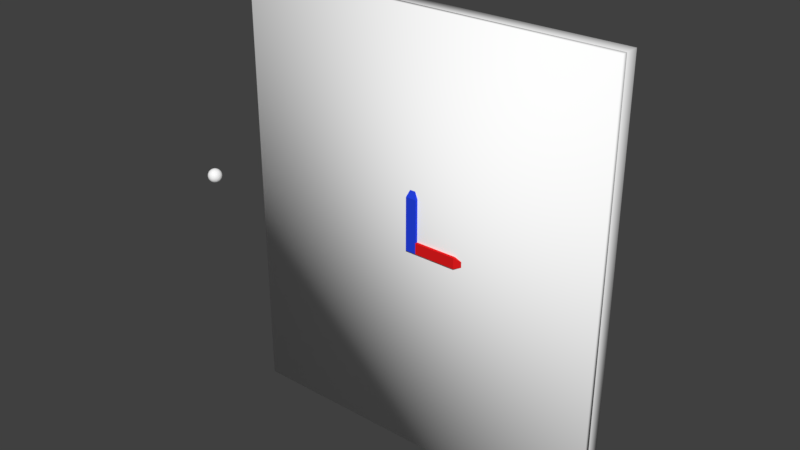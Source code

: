# Source: level_mesh.blend  (saved by Blender 2.79.0; exported with 4.5.12 LTS)
import bpy
from mathutils import Matrix  # noqa: F401  (used for matrix-valued properties, if any)

bpy.ops.wm.read_factory_settings(use_empty=True)
scene = bpy.context.scene
scene.name = 'Scene'

# ---- collections
col_collection_1 = bpy.data.collections.new('Collection 1'); scene.collection.children.link(col_collection_1)

# ---- materials (node trees are filled in below, after node groups)
mat_material_001 = bpy.data.materials.new('Material.001')
mat_material_001.alpha_threshold = 0.0
mat_material_001.use_transparent_shadow = False
mat_material_001.diffuse_color = (0.01452, 0.8, 0.04292, 1.0)
mat_material_001.roughness = 0.5
mat_material_002 = bpy.data.materials.new('Material.002')
mat_material_002.alpha_threshold = 0.0
mat_material_002.use_transparent_shadow = False
mat_material_002.diffuse_color = (0.8, 0.01274, 0.01358, 1.0)
mat_material_002.roughness = 0.5
mat_material_003 = bpy.data.materials.new('Material.003')
mat_material_003.alpha_threshold = 0.0
mat_material_003.use_transparent_shadow = False
mat_material_003.diffuse_color = (0.01929, 0.05748, 0.8, 1.0)
mat_material_003.roughness = 0.5
mat_material = bpy.data.materials.new('Material')
mat_material.alpha_threshold = 0.0
mat_material.use_transparent_shadow = False
mat_material.diffuse_color = (1.0, 1.0, 1.0, 1.0)
mat_material.roughness = 0.5
mat_material.specular_intensity = 0.0

# ---- material node trees

# ---- world
world_world = bpy.data.worlds.new('World'); scene.world = world_world
world_world.color = (0.05088, 0.05088, 0.05088)
world_world.use_sun_shadow = False
world_world.sun_shadow_jitter_overblur = 0.0
world_world.cycles.sampling_method = 'MANUAL'

# ---- meshes
me_cube_001 = bpy.data.meshes.new('Cube.001')
me_cube_001.from_pydata([(-0.03849, -0.03849, -0.03849), (-0.03849, -0.03849, 0.03849), (-0.03849, 0.03849, -0.03849), (-0.03849, 0.03849, 0.03849), (0.03849, -0.03849, -0.03849), (0.03849, -0.03849, 0.03849), (0.03849, 0.03849, -0.03849), (0.03849, 0.03849, 0.03849), (-0.03849, -0.03849, 0.3385), (-0.03849, 0.03849, 0.3385), (0.03849, 0.03849, 0.3385), (0.03849, -0.03849, 0.3385), (-0.03849, 0.3385, 0.03849), (-0.03849, 0.3385, -0.03849), (0.03849, 0.3385, -0.03849), (0.03849, 0.3385, 0.03849), (0.3385, 0.03849, 0.03849), (0.3385, 0.03849, -0.03849), (0.3385, -0.03849, -0.03849), (0.3385, -0.03849, 0.03849), (0.0, 0.0, 0.4385), (0.0, 0.4385, 0.0), (0.4385, 0.0, 0.0), (0.03849, 0.03849, -0.03849), (-0.03849, 0.03849, -0.03849), (-0.03849, 0.03849, 0.03849), (0.03849, 0.03849, -0.03849), (0.03849, 0.03849, 0.03849), (0.03849, 0.03849, 0.03849), (0.03849, -0.03849, -0.03849), (0.03849, -0.03849, 0.03849)], [], [(0, 1, 25, 24), (3, 27, 15, 12), (28, 30, 19, 16), (29, 5, 1, 0), (24, 23, 29, 0), (7, 25, 9, 10), (11, 10, 20), (5, 7, 10, 11), (25, 1, 8, 9), (1, 5, 11, 8), (15, 14, 21), (2, 3, 12, 13), (27, 26, 14, 15), (26, 2, 13, 14), (16, 19, 22), (6, 28, 16, 17), (30, 4, 18, 19), (4, 6, 17, 18), (14, 13, 21), (9, 8, 20), (8, 11, 20), (10, 9, 20), (17, 16, 22), (12, 15, 21), (13, 12, 21), (19, 18, 22), (18, 17, 22)])
me_cube_001.polygons.foreach_set('material_index', [2, 0, 1, 2, 2, 2, 2, 2, 2, 2, 0, 0, 0, 0, 1, 1, 1, 1, 0, 2, 2, 2, 1, 0, 0, 1, 1])
me_cube_001.materials.append(mat_material_001)
me_cube_001.materials.append(mat_material_002)
me_cube_001.materials.append(mat_material_003)
me_cube_001.use_remesh_preserve_volume = False
me_cube_001.use_remesh_preserve_attributes = False
me_cube_001.use_mirror_vertex_groups = False
me_cube_001.update()
me_cube_012 = bpy.data.meshes.new('Cube.012')
me_cube_012.from_pydata([(1.324, 0.1109, -1.461), (1.324, 0.1109, -1.126), (1.341, 0.09347, -1.461), (1.341, 0.09347, -1.126), (1.348, 0.0696, -1.461), (1.348, 0.0696, -1.126), (1.341, 0.04573, -1.461), (1.341, 0.04573, -1.126), (1.324, 0.02826, -1.461), (1.324, 0.02826, -1.126), (1.3, 0.02187, -1.461), (1.3, 0.02187, -1.126), (1.276, 0.02826, -1.461), (1.276, 0.02826, -1.126), (1.259, 0.04573, -1.461), (1.259, 0.04573, -1.126), (1.252, 0.0696, -1.461), (1.252, 0.0696, -1.126), (1.259, 0.09347, -1.461), (1.259, 0.09347, -1.126), (1.276, 0.1109, -1.461), (1.276, 0.1109, -1.126), (1.3, 0.1173, -1.461), (1.3, 0.1173, -1.126), (1.35, 0.02, -1.553), (1.35, 0.02, -1.449), (-1.35, 0.02, -1.553), (-1.35, 0.02, -1.449), (1.35, 0.1148, -1.553), (1.35, 0.1148, -1.449), (-1.35, 0.1148, -1.449), (-1.35, 0.1148, -1.553), (-1.3, 0.1173, -1.126), (-1.3, 0.1173, -1.461), (-1.324, 0.1109, -1.126), (-1.324, 0.1109, -1.461), (-1.341, 0.09347, -1.126), (-1.341, 0.09347, -1.461), (-1.348, 0.0696, -1.126), (-1.348, 0.0696, -1.461), (-1.341, 0.04573, -1.126), (-1.341, 0.04573, -1.461), (-1.324, 0.02826, -1.126), (-1.324, 0.02826, -1.461), (-1.3, 0.02187, -1.126), (-1.3, 0.02187, -1.461), (-1.276, 0.02826, -1.126), (-1.276, 0.02826, -1.461), (-1.259, 0.04573, -1.126), (-1.259, 0.04573, -1.461), (-1.252, 0.0696, -1.126), (-1.252, 0.0696, -1.461), (-1.259, 0.09347, -1.126), (-1.259, 0.09347, -1.461), (-1.276, 0.1109, -1.126), (-1.276, 0.1109, -1.461), (1.35, 0.02, -1.146), (1.35, 0.02, 1.55), (-1.35, 0.02, -1.146), (-1.35, 0.02, 1.55), (1.25, 0.02, -1.146), (1.25, 0.02, 1.45), (-1.25, 0.02, 1.45), (-1.25, 0.02, -1.146), (1.25, 0.12, -1.146), (1.25, 0.12, 1.45), (-1.25, 0.12, 1.45), (-1.25, 0.12, -1.146), (1.35, 0.12, -1.146), (1.35, 0.12, 1.55), (-1.35, 0.12, 1.55), (-1.35, 0.12, -1.146), (1.35, -0.02, -1.55), (1.35, 0.02, -1.55), (1.35, -0.02, 1.55), (1.35, 0.02, 1.55), (-1.35, -0.02, -1.55), (-1.35, 0.02, -1.55), (-1.35, -0.02, 1.55), (-1.35, 0.02, 1.55)], [], [(5, 4, 2, 3), (7, 6, 4, 5), (9, 8, 6, 7), (11, 10, 8, 9), (13, 12, 10, 11), (15, 14, 12, 13), (17, 16, 14, 15), (19, 18, 16, 17), (21, 20, 18, 19), (3, 2, 0, 1), (23, 22, 20, 21), (1, 0, 22, 23), (27, 26, 24, 25), (27, 25, 29, 30), (24, 26, 31, 28), (26, 27, 30, 31), (25, 24, 28, 29), (30, 29, 28, 31), (32, 33, 35, 34), (34, 35, 37, 36), (36, 37, 39, 38), (38, 39, 41, 40), (40, 41, 43, 42), (42, 43, 45, 44), (44, 45, 47, 46), (46, 47, 49, 48), (48, 49, 51, 50), (50, 51, 53, 52), (35, 33, 55, 53, 51, 49, 47, 45, 43, 41, 39, 37), (52, 53, 55, 54), (54, 55, 33, 32), (58, 59, 70, 71), (61, 62, 66, 65), (64, 65, 69, 68), (65, 66, 70, 69), (66, 67, 71, 70), (57, 56, 68, 69), (62, 63, 67, 66), (60, 61, 65, 64), (59, 57, 69, 70), (72, 73, 75, 74), (74, 75, 79, 78), (78, 79, 77, 76), (76, 77, 73, 72), (74, 78, 76, 72), (79, 75, 73, 77)])
me_cube_012.polygons.foreach_set('use_smooth', [True] * 46)
_uv = me_cube_012.uv_layers.new(name='UVMap')
_uv.uv.foreach_set('vector', [0.5644, 0.1251, 0.0001373, 0.1251, 0.0001373, 0.08342, 0.5644, 0.08343, 0.5644, 0.1667, 0.0001373, 0.1667, 0.0001373, 0.1251, 0.5644, 0.1251, 0.5644, 0.2084, 0.0001373, 0.2084, 0.0001373, 0.1667, 0.5644, 0.1667, 0.5644, 0.25, 0.0001373, 0.25, 0.0001373, 0.2084, 0.5644, 0.2084, 0.5644, 0.2916, 0.0001373, 0.2916, 0.0001373, 0.25, 0.5644, 0.25, 0.5644, 0.3333, 0.0001373, 0.3333, 0.0001373, 0.2916, 0.5644, 0.2916, 0.5644, 0.3749, 0.0001373, 0.3749, 0.0001373, 0.3333, 0.5644, 0.3333, 0.5644, 0.4166, 0.0001373, 0.4166, 0.0001373, 0.3749, 0.5644, 0.3749, 0.5644, 0.4582, 0.0001375, 0.4582, 0.0001373, 0.4166, 0.5644, 0.4166, 0.5644, 0.08343, 0.0001373, 0.08342, 0.0001375, 0.04178, 0.5644, 0.04178, 0.5644, 0.4999, 0.0001375, 0.4999, 0.0001375, 0.4582, 0.5644, 0.4582, 0.5644, 0.04178, 0.0001375, 0.04178, 0.0001375, 0.0001373, 0.5644, 0.000138, 0.0, 0.0, 0.0, 0.0, 0.0, 0.0, 0.0, 0.0, 0.0, 0.0, 0.0, 0.0, 0.0, 0.0, 0.0, 0.0, 0.0, 0.0, 0.0, 0.0, 0.0, 0.0, 0.0, 0.0, 0.0, 0.0, 0.0, 0.0, 0.0, 0.0, 0.0, 0.0, 0.0, 0.0, 0.0, 0.0, 0.0, 0.0, 0.0, 0.0, 0.0, 0.0, 0.0, 0.0, 0.0, 0.0, 0.0, 0.0, 0.5644, 0.4999, 0.0001375, 0.4999, 0.0001375, 0.4582, 0.5644, 0.4582, 0.5644, 0.4582, 0.0001375, 0.4582, 0.0001373, 0.4166, 0.5644, 0.4166, 0.5644, 0.4166, 0.0001373, 0.4166, 0.0001373, 0.3749, 0.5644, 0.3749, 0.5644, 0.3749, 0.0001373, 0.3749, 0.0001373, 0.3333, 0.5644, 0.3333, 0.5644, 0.3333, 0.0001373, 0.3333, 0.0001373, 0.2916, 0.5644, 0.2916, 0.5644, 0.2916, 0.0001373, 0.2916, 0.0001373, 0.25, 0.5644, 0.25, 0.5644, 0.25, 0.0001373, 0.25, 0.0001373, 0.2084, 0.5644, 0.2084, 0.5644, 0.2084, 0.0001373, 0.2084, 0.0001373, 0.1667, 0.5644, 0.1667, 0.5644, 0.1667, 0.0001373, 0.1667, 0.0001373, 0.1251, 0.5644, 0.1251, 0.5644, 0.1251, 0.0001373, 0.1251, 0.0001373, 0.08342, 0.5644, 0.08343, 0.6632, 0.3112, 0.6215, 0.3112, 0.5855, 0.2904, 0.5647, 0.2544, 0.5647, 0.2127, 0.5855, 0.1767, 0.6215, 0.1558, 0.6632, 0.1558, 0.6993, 0.1767, 0.7201, 0.2127, 0.7201, 0.2544, 0.6993, 0.2904, 0.5644, 0.08343, 0.0001373, 0.08342, 0.0001375, 0.04178, 0.5644, 0.04178, 0.5644, 0.04178, 0.0001375, 0.04178, 0.0001375, 0.0001373, 0.5644, 0.000138, 9.993e-05, 0.1114, 0.9985, 0.1114, 0.9985, 0.1484, 9.993e-05, 0.1484, 0.03713, 9.993e-05, 0.9629, 0.0001001, 0.9629, 0.03713, 0.03713, 0.03713, 9.993e-05, 0.2597, 0.9615, 0.2597, 0.9985, 0.2967, 0.0001, 0.2967, 0.03713, 0.03713, 0.9629, 0.03713, 0.9999, 0.07416, 9.993e-05, 0.07416, 0.9615, 0.1854, 0.0001001, 0.1855, 9.993e-05, 0.1484, 0.9985, 0.1484, 0.9985, 0.3338, 0.0001001, 0.3338, 0.0001, 0.2967, 0.9985, 0.2967, 0.9615, 0.2225, 0.0001002, 0.2225, 0.0001001, 0.1855, 0.9615, 0.1854, 9.993e-05, 0.2227, 0.9615, 0.2227, 0.9615, 0.2597, 9.993e-05, 0.2597, 0.9999, 0.1112, 9.993e-05, 0.1112, 9.993e-05, 0.07416, 0.9999, 0.07416, 0.0, 0.0, 0.0, 0.0, 0.0, 0.0, 0.0, 0.0, 0.0, 0.0, 0.0, 0.0, 0.0, 0.0, 0.0, 0.0, 0.0, 0.0, 0.0, 0.0, 0.0, 0.0, 0.0, 0.0, 0.0, 0.0, 0.0, 0.0, 0.0, 0.0, 0.0, 0.0, 0.0, 0.0, 0.0, 0.0, 0.0, 0.0, 0.0, 0.0, 0.0, 0.0, 0.0, 0.0, 0.0, 0.0, 0.0, 0.0])
me_cube_012.materials.append(mat_material)
me_cube_012.use_remesh_preserve_volume = False
me_cube_012.use_remesh_preserve_attributes = False
me_cube_012.use_mirror_vertex_groups = False
me_cube_012.update()
me_ball = bpy.data.meshes.new('ball')
me_ball.from_pydata([(1.192e-07, 1.49e-08, -0.05318), (-0.03848, 0.02796, -0.02378), (0.0147, 0.04524, -0.02378), (0.04757, 3.04e-08, -0.02378), (0.0147, -0.04524, -0.02378), (-0.03848, -0.02796, -0.02378), (-0.0147, 0.04524, 0.02378), (0.03848, 0.02796, 0.02378), (0.03848, -0.02796, 0.02378), (-0.0147, -0.04524, 0.02378), (-0.04757, -5.985e-10, 0.02378), (1.192e-07, 1.49e-08, 0.05318), (0.01236, 0.03804, -0.03466), (0.008572, 0.02638, -0.04489), (0.004052, 0.01247, -0.05127), (-0.01061, 0.007708, -0.05127), (-0.02244, 0.01631, -0.04489), (-0.03236, 0.02351, -0.03466), (-0.0283, 0.03598, -0.02655), (-0.01387, 0.04269, -0.02774), (0.001749, 0.04574, -0.02655), (-0.04296, -0.0158, -0.02655), (-0.04489, 2.757e-10, -0.02774), (-0.04296, 0.0158, -0.02655), (-0.01061, -0.007708, -0.05127), (-0.02244, -0.01631, -0.04489), (-0.03236, -0.02351, -0.03466), (0.03999, 2.793e-08, -0.03466), (0.02774, 3.884e-08, -0.04489), (0.01311, 2.662e-08, -0.05127), (0.02547, 0.03804, -0.02655), (0.03631, 0.02638, -0.02774), (0.04405, 0.01247, -0.02655), (0.01236, -0.03804, -0.03466), (0.008572, -0.02638, -0.04489), (0.004052, -0.01247, -0.05127), (0.04405, -0.01247, -0.02655), (0.03631, -0.02638, -0.02774), (0.02547, -0.03804, -0.02655), (0.001749, -0.04574, -0.02655), (-0.01387, -0.04269, -0.02774), (-0.0283, -0.03598, -0.02655), (-0.0506, 0.007708, 0.01344), (-0.05018, 0.01631, 0.0), (-0.04547, 0.02351, -0.01344), (-0.04547, -0.02351, -0.01344), (-0.05018, -0.01631, 0.0), (-0.0506, -0.007708, 0.01344), (-0.008306, 0.05051, 0.01344), (1.02e-07, 0.05277, 0.0), (0.008306, 0.05051, -0.01344), (-0.03641, 0.03598, -0.01344), (-0.03102, 0.04269, 0.0), (-0.02297, 0.04574, 0.01344), (0.04547, 0.02351, 0.01344), (0.05018, 0.01631, 0.0), (0.0506, 0.007708, -0.01344), (0.02297, 0.04574, -0.01344), (0.03102, 0.04269, 0.0), (0.03641, 0.03598, 0.01344), (0.03641, -0.03598, 0.01344), (0.03102, -0.04269, 0.0), (0.02297, -0.04574, -0.01344), (0.0506, -0.007708, -0.01344), (0.05018, -0.01631, 0.0), (0.04547, -0.02351, 0.01344), (-0.02297, -0.04574, 0.01344), (-0.03102, -0.04269, 0.0), (-0.03641, -0.03598, -0.01344), (0.008306, -0.05051, -0.01344), (1.364e-07, -0.05277, 0.0), (-0.008306, -0.05051, 0.01344), (-0.04405, 0.01247, 0.02655), (-0.03631, 0.02638, 0.02774), (-0.02547, 0.03804, 0.02655), (-0.001749, 0.04574, 0.02655), (0.01387, 0.04269, 0.02774), (0.0283, 0.03598, 0.02655), (0.04296, 0.0158, 0.02655), (0.04489, 2.953e-08, 0.02774), (0.04296, -0.0158, 0.02655), (0.0283, -0.03598, 0.02655), (0.01387, -0.04269, 0.02774), (-0.001749, -0.04574, 0.02655), (-0.02547, -0.03804, 0.02655), (-0.03631, -0.02638, 0.02774), (-0.04405, -0.01247, 0.02655), (-0.004052, 0.01247, 0.05127), (-0.008572, 0.02638, 0.04489), (-0.01236, 0.03804, 0.03466), (-0.03999, 1.87e-09, 0.03466), (-0.02774, 5.862e-09, 0.04489), (-0.01311, 1.063e-08, 0.05127), (0.01061, 0.007708, 0.05127), (0.02244, 0.01631, 0.04489), (0.03236, 0.02351, 0.03466), (0.01061, -0.007708, 0.05127), (0.02244, -0.01631, 0.04489), (0.03236, -0.02351, 0.03466), (-0.004052, -0.01247, 0.05127), (-0.008572, -0.02638, 0.04489), (-0.01236, -0.03804, 0.03466), (-0.01925, -0.01398, 0.04707), (-0.0335, -0.01398, 0.03827), (-0.02365, -0.02753, 0.03827), (0.007352, -0.02263, 0.04707), (0.002949, -0.03618, 0.03827), (0.01888, -0.031, 0.03827), (0.02379, 2.265e-08, 0.04707), (0.03532, -0.008375, 0.03827), (0.03532, 0.008375, 0.03827), (0.007352, 0.02263, 0.04707), (0.01888, 0.031, 0.03827), (0.002949, 0.03618, 0.03827), (-0.01925, 0.01398, 0.04707), (-0.02365, 0.02753, 0.03827), (-0.0335, 0.01398, 0.03827), (-0.04539, -0.02263, 0.01448), (-0.04267, -0.031, 0.0002273), (-0.03554, -0.03618, 0.01448), (0.007492, -0.05016, 0.01448), (0.0163, -0.05016, 0.0002273), (0.02342, -0.04498, 0.01448), (0.05002, -0.008375, 0.01448), (0.05274, 3.954e-08, 0.0002275), (0.05002, 0.008375, 0.01448), (0.02342, 0.04498, 0.01448), (0.0163, 0.05016, 0.0002273), (0.007492, 0.05016, 0.01448), (-0.03555, 0.03618, 0.01448), (-0.04267, 0.031, 0.0002273), (-0.04539, 0.02263, 0.01448), (-0.0163, -0.05016, -0.0002275), (-0.02342, -0.04498, -0.01448), (-0.007492, -0.05016, -0.01448), (0.04267, -0.031, -0.0002275), (0.03555, -0.03618, -0.01448), (0.04539, -0.02263, -0.01448), (0.04267, 0.031, -0.0002275), (0.04539, 0.02263, -0.01448), (0.03554, 0.03618, -0.01448), (-0.0163, 0.05016, -0.0002275), (-0.007492, 0.05016, -0.01448), (-0.02342, 0.04498, -0.01448), (-0.05274, -2.284e-09, -0.0002275), (-0.05002, 0.008375, -0.01448), (-0.05002, -0.008375, -0.01448), (-0.01888, -0.031, -0.03827), (-0.007352, -0.02263, -0.04707), (-0.002949, -0.03618, -0.03827), (0.02365, -0.02753, -0.03827), (0.01925, -0.01398, -0.04707), (0.0335, -0.01398, -0.03827), (0.0335, 0.01398, -0.03827), (0.01925, 0.01398, -0.04707), (0.02365, 0.02753, -0.03827), (-0.03532, -0.008375, -0.03827), (-0.03532, 0.008375, -0.03827), (-0.02379, 2.205e-08, -0.04707), (-0.002949, 0.03618, -0.03827), (-0.007352, 0.02263, -0.04707), (-0.01888, 0.031, -0.03827)], [], [(0, 15, 14), (1, 17, 23), (0, 14, 29), (0, 29, 35), (0, 35, 24), (1, 23, 44), (2, 20, 50), (3, 32, 56), (4, 38, 62), (5, 41, 68), (1, 44, 51), (2, 50, 57), (3, 56, 63), (4, 62, 69), (5, 68, 45), (6, 74, 89), (7, 77, 95), (8, 80, 98), (9, 83, 101), (10, 86, 90), (92, 99, 11), (91, 102, 92), (90, 103, 91), (92, 102, 99), (102, 100, 99), (91, 103, 102), (103, 104, 102), (102, 104, 100), (104, 101, 100), (90, 86, 103), (86, 85, 103), (103, 85, 104), (85, 84, 104), (104, 84, 101), (84, 9, 101), (99, 96, 11), (100, 105, 99), (101, 106, 100), (99, 105, 96), (105, 97, 96), (100, 106, 105), (106, 107, 105), (105, 107, 97), (107, 98, 97), (101, 83, 106), (83, 82, 106), (106, 82, 107), (82, 81, 107), (107, 81, 98), (81, 8, 98), (96, 93, 11), (97, 108, 96), (98, 109, 97), (96, 108, 93), (108, 94, 93), (97, 109, 108), (109, 110, 108), (108, 110, 94), (110, 95, 94), (98, 80, 109), (80, 79, 109), (109, 79, 110), (79, 78, 110), (110, 78, 95), (78, 7, 95), (93, 87, 11), (94, 111, 93), (95, 112, 94), (93, 111, 87), (111, 88, 87), (94, 112, 111), (112, 113, 111), (111, 113, 88), (113, 89, 88), (95, 77, 112), (77, 76, 112), (112, 76, 113), (76, 75, 113), (113, 75, 89), (75, 6, 89), (87, 92, 11), (88, 114, 87), (89, 115, 88), (87, 114, 92), (114, 91, 92), (88, 115, 114), (115, 116, 114), (114, 116, 91), (116, 90, 91), (89, 74, 115), (74, 73, 115), (115, 73, 116), (73, 72, 116), (116, 72, 90), (72, 10, 90), (47, 86, 10), (46, 117, 47), (45, 118, 46), (47, 117, 86), (117, 85, 86), (46, 118, 117), (118, 119, 117), (117, 119, 85), (119, 84, 85), (45, 68, 118), (68, 67, 118), (118, 67, 119), (67, 66, 119), (119, 66, 84), (66, 9, 84), (71, 83, 9), (70, 120, 71), (69, 121, 70), (71, 120, 83), (120, 82, 83), (70, 121, 120), (121, 122, 120), (120, 122, 82), (122, 81, 82), (69, 62, 121), (62, 61, 121), (121, 61, 122), (61, 60, 122), (122, 60, 81), (60, 8, 81), (65, 80, 8), (64, 123, 65), (63, 124, 64), (65, 123, 80), (123, 79, 80), (64, 124, 123), (124, 125, 123), (123, 125, 79), (125, 78, 79), (63, 56, 124), (56, 55, 124), (124, 55, 125), (55, 54, 125), (125, 54, 78), (54, 7, 78), (59, 77, 7), (58, 126, 59), (57, 127, 58), (59, 126, 77), (126, 76, 77), (58, 127, 126), (127, 128, 126), (126, 128, 76), (128, 75, 76), (57, 50, 127), (50, 49, 127), (127, 49, 128), (49, 48, 128), (128, 48, 75), (48, 6, 75), (53, 74, 6), (52, 129, 53), (51, 130, 52), (53, 129, 74), (129, 73, 74), (52, 130, 129), (130, 131, 129), (129, 131, 73), (131, 72, 73), (51, 44, 130), (44, 43, 130), (130, 43, 131), (43, 42, 131), (131, 42, 72), (42, 10, 72), (66, 71, 9), (67, 132, 66), (68, 133, 67), (66, 132, 71), (132, 70, 71), (67, 133, 132), (133, 134, 132), (132, 134, 70), (134, 69, 70), (68, 41, 133), (41, 40, 133), (133, 40, 134), (40, 39, 134), (134, 39, 69), (39, 4, 69), (60, 65, 8), (61, 135, 60), (62, 136, 61), (60, 135, 65), (135, 64, 65), (61, 136, 135), (136, 137, 135), (135, 137, 64), (137, 63, 64), (62, 38, 136), (38, 37, 136), (136, 37, 137), (37, 36, 137), (137, 36, 63), (36, 3, 63), (54, 59, 7), (55, 138, 54), (56, 139, 55), (54, 138, 59), (138, 58, 59), (55, 139, 138), (139, 140, 138), (138, 140, 58), (140, 57, 58), (56, 32, 139), (32, 31, 139), (139, 31, 140), (31, 30, 140), (140, 30, 57), (30, 2, 57), (48, 53, 6), (49, 141, 48), (50, 142, 49), (48, 141, 53), (141, 52, 53), (49, 142, 141), (142, 143, 141), (141, 143, 52), (143, 51, 52), (50, 20, 142), (20, 19, 142), (142, 19, 143), (19, 18, 143), (143, 18, 51), (18, 1, 51), (42, 47, 10), (43, 144, 42), (44, 145, 43), (42, 144, 47), (144, 46, 47), (43, 145, 144), (145, 146, 144), (144, 146, 46), (146, 45, 46), (44, 23, 145), (23, 22, 145), (145, 22, 146), (22, 21, 146), (146, 21, 45), (21, 5, 45), (26, 41, 5), (25, 147, 26), (24, 148, 25), (26, 147, 41), (147, 40, 41), (25, 148, 147), (148, 149, 147), (147, 149, 40), (149, 39, 40), (24, 35, 148), (35, 34, 148), (148, 34, 149), (34, 33, 149), (149, 33, 39), (33, 4, 39), (33, 38, 4), (34, 150, 33), (35, 151, 34), (33, 150, 38), (150, 37, 38), (34, 151, 150), (151, 152, 150), (150, 152, 37), (152, 36, 37), (35, 29, 151), (29, 28, 151), (151, 28, 152), (28, 27, 152), (152, 27, 36), (27, 3, 36), (27, 32, 3), (28, 153, 27), (29, 154, 28), (27, 153, 32), (153, 31, 32), (28, 154, 153), (154, 155, 153), (153, 155, 31), (155, 30, 31), (29, 14, 154), (14, 13, 154), (154, 13, 155), (13, 12, 155), (155, 12, 30), (12, 2, 30), (21, 26, 5), (22, 156, 21), (23, 157, 22), (21, 156, 26), (156, 25, 26), (22, 157, 156), (157, 158, 156), (156, 158, 25), (158, 24, 25), (23, 17, 157), (17, 16, 157), (157, 16, 158), (16, 15, 158), (158, 15, 24), (15, 0, 24), (12, 20, 2), (13, 159, 12), (14, 160, 13), (12, 159, 20), (159, 19, 20), (13, 160, 159), (160, 161, 159), (159, 161, 19), (161, 18, 19), (14, 15, 160), (15, 16, 160), (160, 16, 161), (16, 17, 161), (161, 17, 18), (17, 1, 18)])
me_ball.polygons.foreach_set('use_smooth', [True] * 320)
_uv = me_ball.uv_layers.new(name='UVMap')
_uv.uv.foreach_set('vector', [0.0, 0.0, 0.0, 0.0, 0.0, 0.0, 0.0, 0.0, 0.0, 0.0, 0.0, 0.0, 0.0, 0.0, 0.0, 0.0, 0.0, 0.0, 0.0, 0.0, 0.0, 0.0, 0.0, 0.0, 0.0, 0.0, 0.0, 0.0, 0.0, 0.0, 0.0, 0.0, 0.0, 0.0, 0.0, 0.0, 0.0, 0.0, 0.0, 0.0, 0.0, 0.0, 0.0, 0.0, 0.0, 0.0, 0.0, 0.0, 0.0, 0.0, 0.0, 0.0, 0.0, 0.0, 0.0, 0.0, 0.0, 0.0, 0.0, 0.0, 0.0, 0.0, 0.0, 0.0, 0.0, 0.0, 0.0, 0.0, 0.0, 0.0, 0.0, 0.0, 0.0, 0.0, 0.0, 0.0, 0.0, 0.0, 0.0, 0.0, 0.0, 0.0, 0.0, 0.0, 0.0, 0.0, 0.0, 0.0, 0.0, 0.0, 0.0, 0.0, 0.0, 0.0, 0.0, 0.0, 0.0, 0.0, 0.0, 0.0, 0.0, 0.0, 0.0, 0.0, 0.0, 0.0, 0.0, 0.0, 0.0, 0.0, 0.0, 0.0, 0.0, 0.0, 0.0, 0.0, 0.0, 0.0, 0.0, 0.0, 0.0, 0.0, 0.0, 0.0, 0.0, 0.0, 0.0, 0.0, 0.0, 0.0, 0.0, 0.0, 0.0, 0.0, 0.0, 0.0, 0.0, 0.0, 0.0, 0.0, 0.0, 0.0, 0.0, 0.0, 0.0, 0.0, 0.0, 0.0, 0.0, 0.0, 0.0, 0.0, 0.0, 0.0, 0.0, 0.0, 0.0, 0.0, 0.0, 0.0, 0.0, 0.0, 0.0, 0.0, 0.0, 0.0, 0.0, 0.0, 0.0, 0.0, 0.0, 0.0, 0.0, 0.0, 0.0, 0.0, 0.0, 0.0, 0.0, 0.0, 0.0, 0.0, 0.0, 0.0, 0.0, 0.0, 0.0, 0.0, 0.0, 0.0, 0.0, 0.0, 0.0, 0.0, 0.0, 0.0, 0.0, 0.0, 0.0, 0.0, 0.0, 0.0, 0.0, 0.0, 0.0, 0.0, 0.0, 0.0, 0.0, 0.0, 0.0, 0.0, 0.0, 0.0, 0.0, 0.0, 0.0, 0.0, 0.0, 0.0, 0.0, 0.0, 0.0, 0.0, 0.0, 0.0, 0.0, 0.0, 0.0, 0.0, 0.0, 0.0, 0.0, 0.0, 0.0, 0.0, 0.0, 0.0, 0.0, 0.0, 0.0, 0.0, 0.0, 0.0, 0.0, 0.0, 0.0, 0.0, 0.0, 0.0, 0.0, 0.0, 0.0, 0.0, 0.0, 0.0, 0.0, 0.0, 0.0, 0.0, 0.0, 0.0, 0.0, 0.0, 0.0, 0.0, 0.0, 0.0, 0.0, 0.0, 0.0, 0.0, 0.0, 0.0, 0.0, 0.0, 0.0, 0.0, 0.0, 0.0, 0.0, 0.0, 0.0, 0.0, 0.0, 0.0, 0.0, 0.0, 0.0, 0.0, 0.0, 0.0, 0.0, 0.0, 0.0, 0.0, 0.0, 0.0, 0.0, 0.0, 0.0, 0.0, 0.0, 0.0, 0.0, 0.0, 0.0, 0.0, 0.0, 0.0, 0.0, 0.0, 0.0, 0.0, 0.0, 0.0, 0.0, 0.0, 0.0, 0.0, 0.0, 0.0, 0.0, 0.0, 0.0, 0.0, 0.0, 0.0, 0.0, 0.0, 0.0, 0.0, 0.0, 0.0, 0.0, 0.0, 0.0, 0.0, 0.0, 0.0, 0.0, 0.0, 0.0, 0.0, 0.0, 0.0, 0.0, 0.0, 0.0, 0.0, 0.0, 0.0, 0.0, 0.0, 0.0, 0.0, 0.0, 0.0, 0.0, 0.0, 0.0, 0.0, 0.0, 0.0, 0.0, 0.0, 0.0, 0.0, 0.0, 0.0, 0.0, 0.0, 0.0, 0.0, 0.0, 0.0, 0.0, 0.0, 0.0, 0.0, 0.0, 0.0, 0.0, 0.0, 0.0, 0.0, 0.0, 0.0, 0.0, 0.0, 0.0, 0.0, 0.0, 0.0, 0.0, 0.0, 0.0, 0.0, 0.0, 0.0, 0.0, 0.0, 0.0, 0.0, 0.0, 0.0, 0.0, 0.0, 0.0, 0.0, 0.0, 0.0, 0.0, 0.0, 0.0, 0.0, 0.0, 0.0, 0.0, 0.0, 0.0, 0.0, 0.0, 0.0, 0.0, 0.0, 0.0, 0.0, 0.0, 0.0, 0.0, 0.0, 0.0, 0.0, 0.0, 0.0, 0.0, 0.0, 0.0, 0.0, 0.0, 0.0, 0.0, 0.0, 0.0, 0.0, 0.0, 0.0, 0.0, 0.0, 0.0, 0.0, 0.0, 0.0, 0.0, 0.0, 0.0, 0.0, 0.0, 0.0, 0.0, 0.0, 0.0, 0.0, 0.0, 0.0, 0.0, 0.0, 0.0, 0.0, 0.0, 0.0, 0.0, 0.0, 0.0, 0.0, 0.0, 0.0, 0.0, 0.0, 0.0, 0.0, 0.0, 0.0, 0.0, 0.0, 0.0, 0.0, 0.0, 0.0, 0.0, 0.0, 0.0, 0.0, 0.0, 0.0, 0.0, 0.0, 0.0, 0.0, 0.0, 0.0, 0.0, 0.0, 0.0, 0.0, 0.0, 0.0, 0.0, 0.0, 0.0, 0.0, 0.0, 0.0, 0.0, 0.0, 0.0, 0.0, 0.0, 0.0, 0.0, 0.0, 0.0, 0.0, 0.0, 0.0, 0.0, 0.0, 0.0, 0.0, 0.0, 0.0, 0.0, 0.0, 0.0, 0.0, 0.0, 0.0, 0.0, 0.0, 0.0, 0.0, 0.0, 0.0, 0.0, 0.0, 0.0, 0.0, 0.0, 0.0, 0.0, 0.0, 0.0, 0.0, 0.0, 0.0, 0.0, 0.0, 0.0, 0.0, 0.0, 0.0, 0.0, 0.0, 0.0, 0.0, 0.0, 0.0, 0.0, 0.0, 0.0, 0.0, 0.0, 0.0, 0.0, 0.0, 0.0, 0.0, 0.0, 0.0, 0.0, 0.0, 0.0, 0.0, 0.0, 0.0, 0.0, 0.0, 0.0, 0.0, 0.0, 0.0, 0.0, 0.0, 0.0, 0.0, 0.0, 0.0, 0.0, 0.0, 0.0, 0.0, 0.0, 0.0, 0.0, 0.0, 0.0, 0.0, 0.0, 0.0, 0.0, 0.0, 0.0, 0.0, 0.0, 0.0, 0.0, 0.0, 0.0, 0.0, 0.0, 0.0, 0.0, 0.0, 0.0, 0.0, 0.0, 0.0, 0.0, 0.0, 0.0, 0.0, 0.0, 0.0, 0.0, 0.0, 0.0, 0.0, 0.0, 0.0, 0.0, 0.0, 0.0, 0.0, 0.0, 0.0, 0.0, 0.0, 0.0, 0.0, 0.0, 0.0, 0.0, 0.0, 0.0, 0.0, 0.0, 0.0, 0.0, 0.0, 0.0, 0.0, 0.0, 0.0, 0.0, 0.0, 0.0, 0.0, 0.0, 0.0, 0.0, 0.0, 0.0, 0.0, 0.0, 0.0, 0.0, 0.0, 0.0, 0.0, 0.0, 0.0, 0.0, 0.0, 0.0, 0.0, 0.0, 0.0, 0.0, 0.0, 0.0, 0.0, 0.0, 0.0, 0.0, 0.0, 0.0, 0.0, 0.0, 0.0, 0.0, 0.0, 0.0, 0.0, 0.0, 0.0, 0.0, 0.0, 0.0, 0.0, 0.0, 0.0, 0.0, 0.0, 0.0, 0.0, 0.0, 0.0, 0.0, 0.0, 0.0, 0.0, 0.0, 0.0, 0.0, 0.0, 0.0, 0.0, 0.0, 0.0, 0.0, 0.0, 0.0, 0.0, 0.0, 0.0, 0.0, 0.0, 0.0, 0.0, 0.0, 0.0, 0.0, 0.0, 0.0, 0.0, 0.0, 0.0, 0.0, 0.0, 0.0, 0.0, 0.0, 0.0, 0.0, 0.0, 0.0, 0.0, 0.0, 0.0, 0.0, 0.0, 0.0, 0.0, 0.0, 0.0, 0.0, 0.0, 0.0, 0.0, 0.0, 0.0, 0.0, 0.0, 0.0, 0.0, 0.0, 0.0, 0.0, 0.0, 0.0, 0.0, 0.0, 0.0, 0.0, 0.0, 0.0, 0.0, 0.0, 0.0, 0.0, 0.0, 0.0, 0.0, 0.0, 0.0, 0.0, 0.0, 0.0, 0.0, 0.0, 0.0, 0.0, 0.0, 0.0, 0.0, 0.0, 0.0, 0.0, 0.0, 0.0, 0.0, 0.0, 0.0, 0.0, 0.0, 0.0, 0.0, 0.0, 0.0, 0.0, 0.0, 0.0, 0.0, 0.0, 0.0, 0.0, 0.0, 0.0, 0.0, 0.0, 0.0, 0.0, 0.0, 0.0, 0.0, 0.0, 0.0, 0.0, 0.0, 0.0, 0.0, 0.0, 0.0, 0.0, 0.0, 0.0, 0.0, 0.0, 0.0, 0.0, 0.0, 0.0, 0.0, 0.0, 0.0, 0.0, 0.0, 0.0, 0.0, 0.0, 0.0, 0.0, 0.0, 0.0, 0.0, 0.0, 0.0, 0.0, 0.0, 0.0, 0.0, 0.0, 0.0, 0.0, 0.0, 0.0, 0.0, 0.0, 0.0, 0.0, 0.0, 0.0, 0.0, 0.0, 0.0, 0.0, 0.0, 0.0, 0.0, 0.0, 0.0, 0.0, 0.0, 0.0, 0.0, 0.0, 0.0, 0.0, 0.0, 0.0, 0.0, 0.0, 0.0, 0.0, 0.0, 0.0, 0.0, 0.0, 0.0, 0.0, 0.0, 0.0, 0.0, 0.0, 0.0, 0.0, 0.0, 0.0, 0.0, 0.0, 0.0, 0.0, 0.0, 0.0, 0.0, 0.0, 0.0, 0.0, 0.0, 0.0, 0.0, 0.0, 0.0, 0.0, 0.0, 0.0, 0.0, 0.0, 0.0, 0.0, 0.0, 0.0, 0.0, 0.0, 0.0, 0.0, 0.0, 0.0, 0.0, 0.0, 0.0, 0.0, 0.0, 0.0, 0.0, 0.0, 0.0, 0.0, 0.0, 0.0, 0.0, 0.0, 0.0, 0.0, 0.0, 0.0, 0.0, 0.0, 0.0, 0.0, 0.0, 0.0, 0.0, 0.0, 0.0, 0.0, 0.0, 0.0, 0.0, 0.0, 0.0, 0.0, 0.0, 0.0, 0.0, 0.0, 0.0, 0.0, 0.0, 0.0, 0.0, 0.0, 0.0, 0.0, 0.0, 0.0, 0.0, 0.0, 0.0, 0.0, 0.0, 0.0, 0.0, 0.0, 0.0, 0.0, 0.0, 0.0, 0.0, 0.0, 0.0, 0.0, 0.0, 0.0, 0.0, 0.0, 0.0, 0.0, 0.0, 0.0, 0.0, 0.0, 0.0, 0.0, 0.0, 0.0, 0.0, 0.0, 0.0, 0.0, 0.0, 0.0, 0.0, 0.0, 0.0, 0.0, 0.0, 0.0, 0.0, 0.0, 0.0, 0.0, 0.0, 0.0, 0.0, 0.0, 0.0, 0.0, 0.0, 0.0, 0.0, 0.0, 0.0, 0.0, 0.0, 0.0, 0.0, 0.0, 0.0, 0.0, 0.0, 0.0, 0.0, 0.0, 0.0, 0.0, 0.0, 0.0, 0.0, 0.0, 0.0, 0.0, 0.0, 0.0, 0.0, 0.0, 0.0, 0.0, 0.0, 0.0, 0.0, 0.0, 0.0, 0.0, 0.0, 0.0, 0.0, 0.0, 0.0, 0.0, 0.0, 0.0, 0.0, 0.0, 0.0, 0.0, 0.0, 0.0, 0.0, 0.0, 0.0, 0.0, 0.0, 0.0, 0.0, 0.0, 0.0, 0.0, 0.0, 0.0, 0.0, 0.0, 0.0, 0.0, 0.0, 0.0, 0.0, 0.0, 0.0, 0.0, 0.0, 0.0, 0.0, 0.0, 0.0, 0.0, 0.0, 0.0, 0.0, 0.0, 0.0, 0.0, 0.0, 0.0, 0.0, 0.0, 0.0, 0.0, 0.0, 0.0, 0.0, 0.0, 0.0, 0.0, 0.0, 0.0, 0.0, 0.0, 0.0, 0.0, 0.0, 0.0, 0.0, 0.0, 0.0, 0.0, 0.0, 0.0, 0.0, 0.0, 0.0, 0.0, 0.0, 0.0, 0.0, 0.0, 0.0, 0.0, 0.0, 0.0, 0.0, 0.0, 0.0, 0.0, 0.0, 0.0, 0.0, 0.0, 0.0, 0.0, 0.0, 0.0, 0.0, 0.0, 0.0, 0.0, 0.0, 0.0, 0.0, 0.0, 0.0, 0.0, 0.0, 0.0, 0.0, 0.0, 0.0, 0.0, 0.0, 0.0, 0.0, 0.0, 0.0, 0.0, 0.0, 0.0, 0.0, 0.0, 0.0, 0.0, 0.0, 0.0, 0.0, 0.0, 0.0, 0.0, 0.0, 0.0, 0.0, 0.0, 0.0, 0.0, 0.0, 0.0, 0.0, 0.0, 0.0, 0.0, 0.0, 0.0, 0.0, 0.0, 0.0, 0.0, 0.0, 0.0, 0.0, 0.0, 0.0, 0.0, 0.0, 0.0, 0.0, 0.0, 0.0, 0.0, 0.0, 0.0, 0.0, 0.0, 0.0, 0.0, 0.0, 0.0, 0.0, 0.0, 0.0, 0.0, 0.0, 0.0, 0.0, 0.0, 0.0, 0.0, 0.0, 0.0, 0.0, 0.0, 0.0, 0.0, 0.0, 0.0, 0.0, 0.0, 0.0, 0.0, 0.0, 0.0, 0.0, 0.0, 0.0, 0.0, 0.0, 0.0, 0.0, 0.0, 0.0, 0.0, 0.0, 0.0, 0.0, 0.0, 0.0, 0.0, 0.0, 0.0, 0.0, 0.0, 0.0, 0.0, 0.0, 0.0, 0.0, 0.0, 0.0, 0.0, 0.0, 0.0, 0.0, 0.0, 0.0, 0.0, 0.0, 0.0, 0.0, 0.0, 0.0, 0.0, 0.0, 0.0, 0.0, 0.0, 0.0, 0.0, 0.0, 0.0, 0.0, 0.0, 0.0, 0.0, 0.0, 0.0, 0.0, 0.0, 0.0, 0.0, 0.0, 0.0, 0.0, 0.0, 0.0, 0.0, 0.0, 0.0, 0.0, 0.0, 0.0, 0.0, 0.0, 0.0, 0.0, 0.0, 0.0, 0.0, 0.0, 0.0, 0.0, 0.0, 0.0, 0.0, 0.0, 0.0, 0.0, 0.0, 0.0, 0.0, 0.0, 0.0, 0.0, 0.0, 0.0, 0.0, 0.0, 0.0, 0.0, 0.0, 0.0, 0.0, 0.0, 0.0, 0.0, 0.0, 0.0, 0.0, 0.0, 0.0, 0.0, 0.0, 0.0, 0.0, 0.0, 0.0, 0.0, 0.0, 0.0, 0.0, 0.0, 0.0, 0.0, 0.0, 0.0, 0.0, 0.0, 0.0, 0.0, 0.0, 0.0, 0.0, 0.0, 0.0, 0.0, 0.0, 0.0, 0.0, 0.0, 0.0, 0.0, 0.0, 0.0, 0.0, 0.0, 0.0, 0.0, 0.0, 0.0, 0.0, 0.0, 0.0, 0.0, 0.0, 0.0, 0.0, 0.0, 0.0, 0.0, 0.0, 0.0, 0.0, 0.0, 0.0, 0.0, 0.0, 0.0, 0.0, 0.0, 0.0, 0.0, 0.0, 0.0, 0.0, 0.0, 0.0, 0.0, 0.0, 0.0, 0.0, 0.0, 0.0, 0.0, 0.0, 0.0, 0.0, 0.0, 0.0, 0.0, 0.0, 0.0, 0.0, 0.0, 0.0, 0.0, 0.0, 0.0, 0.0, 0.0, 0.0, 0.0, 0.0, 0.0, 0.0, 0.0, 0.0, 0.0, 0.0, 0.0, 0.0, 0.0, 0.0, 0.0, 0.0, 0.0, 0.0, 0.0, 0.0, 0.0, 0.0, 0.0, 0.0, 0.0, 0.0, 0.0, 0.0, 0.0, 0.0, 0.0, 0.0, 0.0, 0.0, 0.0, 0.0, 0.0, 0.0, 0.0, 0.0, 0.0, 0.0, 0.0, 0.0, 0.0, 0.0, 0.0, 0.0, 0.0, 0.0, 0.0, 0.0, 0.0, 0.0, 0.0, 0.0, 0.0, 0.0, 0.0, 0.0, 0.0, 0.0, 0.0, 0.0, 0.0, 0.0, 0.0, 0.0, 0.0, 0.0, 0.0, 0.0, 0.0, 0.0, 0.0, 0.0, 0.0, 0.0, 0.0, 0.0, 0.0, 0.0, 0.0, 0.0, 0.0, 0.0, 0.0, 0.0, 0.0, 0.0, 0.0, 0.0, 0.0, 0.0, 0.0, 0.0, 0.0, 0.0, 0.0, 0.0, 0.0, 0.0, 0.0, 0.0, 0.0, 0.0, 0.0, 0.0, 0.0, 0.0, 0.0, 0.0, 0.0, 0.0, 0.0, 0.0, 0.0, 0.0, 0.0, 0.0, 0.0, 0.0, 0.0, 0.0, 0.0, 0.0, 0.0, 0.0, 0.0, 0.0, 0.0, 0.0, 0.0, 0.0, 0.0, 0.0, 0.0, 0.0, 0.0, 0.0, 0.0, 0.0, 0.0, 0.0, 0.0, 0.0, 0.0, 0.0, 0.0, 0.0, 0.0, 0.0, 0.0, 0.0, 0.0, 0.0, 0.0, 0.0, 0.0, 0.0, 0.0, 0.0, 0.0, 0.0, 0.0, 0.0, 0.0, 0.0, 0.0, 0.0, 0.0, 0.0, 0.0, 0.0, 0.0, 0.0, 0.0, 0.0, 0.0, 0.0, 0.0, 0.0, 0.0, 0.0, 0.0, 0.0, 0.0, 0.0, 0.0, 0.0, 0.0, 0.0, 0.0, 0.0, 0.0, 0.0, 0.0, 0.0, 0.0, 0.0, 0.0, 0.0, 0.0, 0.0, 0.0, 0.0, 0.0, 0.0, 0.0, 0.0, 0.0, 0.0, 0.0, 0.0, 0.0, 0.0, 0.0, 0.0, 0.0, 0.0, 0.0, 0.0, 0.0, 0.0, 0.0, 0.0, 0.0, 0.0, 0.0, 0.0, 0.0, 0.0, 0.0, 0.0, 0.0, 0.0, 0.0, 0.0, 0.0, 0.0, 0.0, 0.0, 0.0, 0.0, 0.0, 0.0, 0.0, 0.0, 0.0, 0.0, 0.0, 0.0, 0.0, 0.0, 0.0, 0.0, 0.0, 0.0, 0.0, 0.0, 0.0, 0.0, 0.0, 0.0, 0.0, 0.0, 0.0, 0.0, 0.0, 0.0, 0.0, 0.0, 0.0, 0.0, 0.0, 0.0, 0.0, 0.0, 0.0, 0.0, 0.0, 0.0, 0.0, 0.0, 0.0, 0.0, 0.0, 0.0, 0.0, 0.0, 0.0, 0.0, 0.0, 0.0, 0.0, 0.0, 0.0, 0.0, 0.0, 0.0, 0.0, 0.0, 0.0, 0.0, 0.0, 0.0, 0.0, 0.0, 0.0, 0.0, 0.0, 0.0, 0.0, 0.0, 0.0, 0.0, 0.0, 0.0, 0.0, 0.0, 0.0, 0.0, 0.0, 0.0, 0.0, 0.0, 0.0, 0.0, 0.0, 0.0, 0.0, 0.0, 0.0, 0.0, 0.0, 0.0, 0.0, 0.0, 0.0, 0.0, 0.0, 0.0, 0.0, 0.0, 0.0, 0.0, 0.0, 0.0, 0.0, 0.0, 0.0, 0.0, 0.0, 0.0, 0.0, 0.0, 0.0, 0.0, 0.0, 0.0, 0.0, 0.0, 0.0, 0.0, 0.0, 0.0, 0.0, 0.0, 0.0, 0.0, 0.0, 0.0, 0.0, 0.0, 0.0, 0.0, 0.0, 0.0, 0.0, 0.0, 0.0, 0.0, 0.0, 0.0, 0.0, 0.0, 0.0, 0.0, 0.0, 0.0, 0.0, 0.0, 0.0, 0.0, 0.0, 0.0, 0.0, 0.0, 0.0, 0.0, 0.0, 0.0, 0.0, 0.0, 0.0, 0.0, 0.0, 0.0, 0.0, 0.0, 0.0, 0.0, 0.0, 0.0, 0.0, 0.0, 0.0, 0.0, 0.0, 0.0, 0.0, 0.0, 0.0, 0.0, 0.0, 0.0, 0.0, 0.0, 0.0, 0.0, 0.0, 0.0, 0.0, 0.0, 0.0, 0.0, 0.0, 0.0, 0.0, 0.0, 0.0, 0.0, 0.0, 0.0, 0.0])
me_ball.materials.append(mat_material)
me_ball.use_remesh_preserve_volume = False
me_ball.use_remesh_preserve_attributes = False
me_ball.use_mirror_vertex_groups = False
me_ball.update()
arm_armature = bpy.data.armatures.new('Armature')  # bones are not reproduced

# ---- objects
ob_gizmo = bpy.data.objects.new('Gizmo', me_cube_001)
ob_armature = bpy.data.objects.new('Armature', arm_armature)
ob_background = bpy.data.objects.new('background', me_cube_012)
ob_ball = bpy.data.objects.new('ball', me_ball)

# ---- transforms, parenting, visibility, modifiers, constraints
ob_gizmo.location = (0.0, 0.0, 0.0)
ob_gizmo.lineart.crease_threshold = 0.0
ob_armature.location = (0.0, 0.0, 0.0)
ob_armature.show_in_front = True
ob_armature.lineart.crease_threshold = 0.0
ob_background.parent = ob_armature
ob_background.location = (1.648e-08, 2.61e-09, 0.0)
ob_background.lineart.crease_threshold = 0.0
_vg = ob_background.vertex_groups.new(name='root')
_vg.add([24, 25, 26, 27, 28, 29, 30, 31, 56, 57, 58, 59, 60, 61, 62, 63, 64, 65, 66, 67, 68, 69, 70, 71, 72, 73, 74, 75, 76, 77, 78, 79], 1.0, 'REPLACE')
_vg = ob_background.vertex_groups.new(name='door_left')
_vg.add([0, 1, 2, 3, 4, 5, 6, 7, 8, 9, 10, 11, 12, 13, 14, 15, 16, 17, 18, 19, 20, 21, 22, 23], 1.0, 'REPLACE')
_vg = ob_background.vertex_groups.new(name='door_right')
_vg.add([32, 33, 34, 35, 36, 37, 38, 39, 40, 41, 42, 43, 44, 45, 46, 47, 48, 49, 50, 51, 52, 53, 54, 55], 1.0, 'REPLACE')
_vg = ob_background.vertex_groups.new(name='root')
_m = ob_background.modifiers.new('Armature', 'ARMATURE')
_m = ob_background.modifiers.new('Armature.001', 'ARMATURE')
_m = ob_background.modifiers.new('Armature.002', 'ARMATURE')
_m.object = ob_armature
ob_ball.location = (-1.794, -0.07412, -0.01606)
ob_ball.lineart.crease_threshold = 0.0
_vg = ob_ball.vertex_groups.new(name='door_left_bone')
_vg = ob_ball.vertex_groups.new(name='door_right_bone')
_vg = ob_ball.vertex_groups.new(name='root_bone')
_m = ob_ball.modifiers.new('Armature', 'ARMATURE')

# ---- collection membership
col_collection_1.objects.link(ob_gizmo)
col_collection_1.objects.link(ob_armature)
col_collection_1.objects.link(ob_background)
col_collection_1.objects.link(ob_ball)

# ---- scene / render settings (as saved in the file)
scene.frame_start = 1; scene.frame_end = 250; scene.frame_set(1)
scene.render.engine = 'BLENDER_EEVEE_NEXT'
scene.render.resolution_percentage = 50
scene.render.dither_intensity = 0.0
scene.cycles.use_denoising = False
scene.cycles.samples = 128
scene.cycles.sampling_pattern = 'TABULATED_SOBOL'
scene.cycles.light_sampling_threshold = 0.0
scene.cycles.use_adaptive_sampling = False
scene.cycles.use_light_tree = False
scene.cycles.blur_glossy = 0.0
scene.cycles.sample_clamp_indirect = 0.0
scene.view_settings.view_transform = 'Standard'
bpy.context.view_layer.update()

# ---- added for rendering (the .blend has no active camera and no usable light): camera, sun
cam_auto = bpy.data.cameras.new('AutoCamera')
cam_auto.lens = 50.0
cam_auto.sensor_width = 36.0
cam_auto.clip_end = 1000.0
ob_auto_camera = bpy.data.objects.new('AutoCamera', cam_auto)
scene.collection.objects.link(ob_auto_camera)
ob_auto_camera.location = (3.90679, -4.83015, 3.3223)
ob_auto_camera.rotation_euler = (1.09748, -7.21219e-08, 0.694738)
scene.camera = ob_auto_camera
light_auto_sun = bpy.data.lights.new('AutoSun', 'SUN')
light_auto_sun.energy = 3.0
light_auto_sun.angle = 0.0523599
ob_auto_sun = bpy.data.objects.new('AutoSun', light_auto_sun)
scene.collection.objects.link(ob_auto_sun)
ob_auto_sun.rotation_euler = (0.872665, 0.174533, 0.523599)
bpy.context.view_layer.update()
